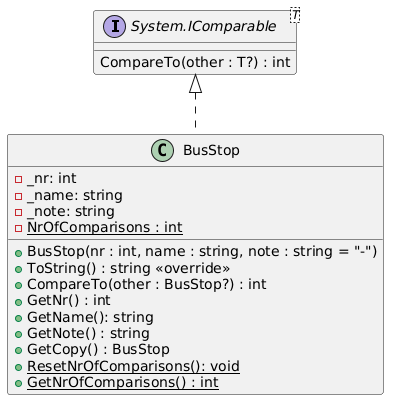

The diagram above was rendered by PlantUML. Its source (embedded in the PNG):
@startuml
interface "System.IComparable" as IComparable
IComparable <|.. BusStop

class BusStop {
 - _nr: int
 - _name: string
 - _note: string
 - NrOfComparisons : int {static}
 + BusStop(nr : int, name : string, note : string = "-")
 + ToString() : string <<override>>
 + CompareTo(other : BusStop?) : int
 + GetNr() : int
 + GetName(): string
 + GetNote() : string
 + GetCopy() : BusStop
 + ResetNrOfComparisons(): void {static}
 + GetNrOfComparisons() : int {static}
}

interface IComparable<T> {
 CompareTo(other : T?) : int
}
@enduml